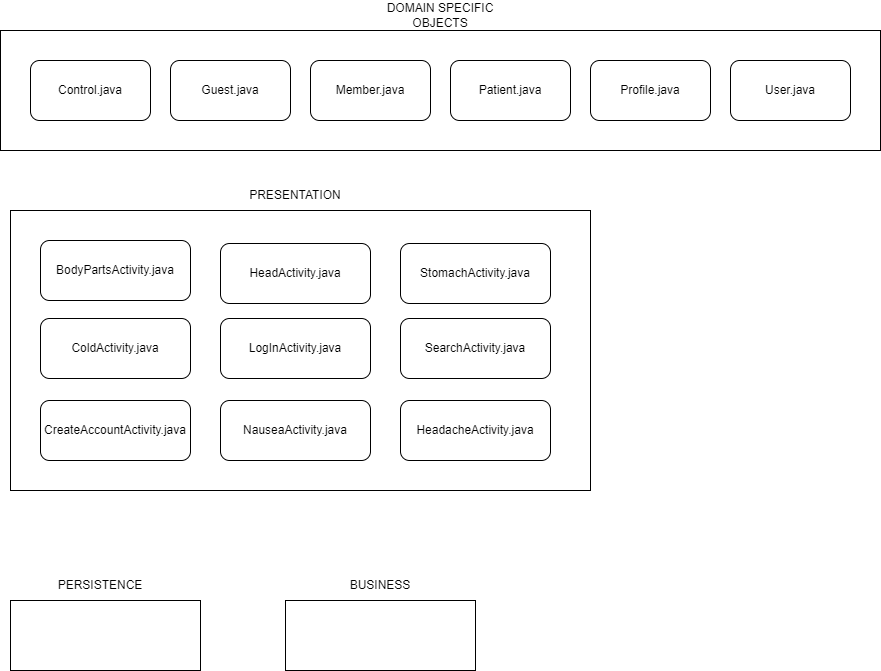

The diagram above was exported from draw.io. Its source (the exported page's mxGraphModel, read from the mxfile embedded in the PNG):
<mxGraphModel dx="2903" dy="1234" grid="1" gridSize="10" guides="1" tooltips="1" connect="1" arrows="1" fold="1" page="1" pageScale="1" pageWidth="827" pageHeight="1169" math="0" shadow="0">
  <root>
    <mxCell id="0" />
    <mxCell id="1" parent="0" />
    <mxCell id="xTfLfOTUobtI5FFJ_N2h-1" value="" style="rounded=0;whiteSpace=wrap;html=1;align=left;" vertex="1" parent="1">
      <mxGeometry x="-90" y="90" width="880" height="120" as="geometry" />
    </mxCell>
    <mxCell id="xTfLfOTUobtI5FFJ_N2h-2" value="Guest.java" style="rounded=1;whiteSpace=wrap;html=1;" vertex="1" parent="1">
      <mxGeometry x="80" y="120" width="120" height="60" as="geometry" />
    </mxCell>
    <mxCell id="xTfLfOTUobtI5FFJ_N2h-3" value="Member.java" style="rounded=1;whiteSpace=wrap;html=1;" vertex="1" parent="1">
      <mxGeometry x="220" y="120" width="120" height="60" as="geometry" />
    </mxCell>
    <mxCell id="xTfLfOTUobtI5FFJ_N2h-4" value="Patient.java" style="rounded=1;whiteSpace=wrap;html=1;" vertex="1" parent="1">
      <mxGeometry x="360" y="120" width="120" height="60" as="geometry" />
    </mxCell>
    <mxCell id="xTfLfOTUobtI5FFJ_N2h-5" value="Profile.java" style="rounded=1;whiteSpace=wrap;html=1;" vertex="1" parent="1">
      <mxGeometry x="500" y="120" width="120" height="60" as="geometry" />
    </mxCell>
    <mxCell id="xTfLfOTUobtI5FFJ_N2h-6" value="User.java" style="rounded=1;whiteSpace=wrap;html=1;" vertex="1" parent="1">
      <mxGeometry x="640" y="120" width="120" height="60" as="geometry" />
    </mxCell>
    <mxCell id="xTfLfOTUobtI5FFJ_N2h-7" value="Control.java" style="rounded=1;whiteSpace=wrap;html=1;" vertex="1" parent="1">
      <mxGeometry x="-60" y="120" width="120" height="60" as="geometry" />
    </mxCell>
    <mxCell id="xTfLfOTUobtI5FFJ_N2h-8" value="" style="rounded=0;whiteSpace=wrap;html=1;align=left;" vertex="1" parent="1">
      <mxGeometry x="-80" y="270" width="580" height="280" as="geometry" />
    </mxCell>
    <mxCell id="xTfLfOTUobtI5FFJ_N2h-9" value="ColdActivity.java" style="rounded=1;whiteSpace=wrap;html=1;" vertex="1" parent="1">
      <mxGeometry x="-50" y="378" width="150" height="60" as="geometry" />
    </mxCell>
    <mxCell id="xTfLfOTUobtI5FFJ_N2h-10" value="CreateAccountActivity.java" style="rounded=1;whiteSpace=wrap;html=1;" vertex="1" parent="1">
      <mxGeometry x="-50" y="460" width="150" height="60" as="geometry" />
    </mxCell>
    <mxCell id="xTfLfOTUobtI5FFJ_N2h-11" value="HeadacheActivity.java" style="rounded=1;whiteSpace=wrap;html=1;" vertex="1" parent="1">
      <mxGeometry x="310" y="460" width="150" height="60" as="geometry" />
    </mxCell>
    <mxCell id="xTfLfOTUobtI5FFJ_N2h-12" value="HeadActivity.java" style="rounded=1;whiteSpace=wrap;html=1;" vertex="1" parent="1">
      <mxGeometry x="130" y="303" width="150" height="60" as="geometry" />
    </mxCell>
    <mxCell id="xTfLfOTUobtI5FFJ_N2h-13" value="LogInActivity.java" style="rounded=1;whiteSpace=wrap;html=1;" vertex="1" parent="1">
      <mxGeometry x="130" y="378" width="150" height="60" as="geometry" />
    </mxCell>
    <mxCell id="xTfLfOTUobtI5FFJ_N2h-14" value="BodyPartsActivity.java" style="rounded=1;whiteSpace=wrap;html=1;" vertex="1" parent="1">
      <mxGeometry x="-50" y="300" width="150" height="60" as="geometry" />
    </mxCell>
    <mxCell id="xTfLfOTUobtI5FFJ_N2h-15" value="" style="rounded=0;whiteSpace=wrap;html=1;align=left;" vertex="1" parent="1">
      <mxGeometry x="-80" y="660" width="190" height="70" as="geometry" />
    </mxCell>
    <mxCell id="xTfLfOTUobtI5FFJ_N2h-22" value="NauseaActivity.java" style="rounded=1;whiteSpace=wrap;html=1;" vertex="1" parent="1">
      <mxGeometry x="130" y="460" width="150" height="60" as="geometry" />
    </mxCell>
    <mxCell id="xTfLfOTUobtI5FFJ_N2h-23" value="SearchActivity.java" style="rounded=1;whiteSpace=wrap;html=1;" vertex="1" parent="1">
      <mxGeometry x="310" y="378" width="150" height="60" as="geometry" />
    </mxCell>
    <mxCell id="xTfLfOTUobtI5FFJ_N2h-24" value="StomachActivity.java" style="rounded=1;whiteSpace=wrap;html=1;" vertex="1" parent="1">
      <mxGeometry x="310" y="303" width="150" height="60" as="geometry" />
    </mxCell>
    <mxCell id="xTfLfOTUobtI5FFJ_N2h-25" value="" style="rounded=0;whiteSpace=wrap;html=1;align=left;" vertex="1" parent="1">
      <mxGeometry x="195" y="660" width="190" height="70" as="geometry" />
    </mxCell>
    <mxCell id="xTfLfOTUobtI5FFJ_N2h-26" value="PRESENTATION" style="text;html=1;strokeColor=none;fillColor=none;align=center;verticalAlign=middle;whiteSpace=wrap;rounded=0;" vertex="1" parent="1">
      <mxGeometry x="135" y="240" width="140" height="30" as="geometry" />
    </mxCell>
    <mxCell id="xTfLfOTUobtI5FFJ_N2h-27" value="BUSINESS" style="text;html=1;strokeColor=none;fillColor=none;align=center;verticalAlign=middle;whiteSpace=wrap;rounded=0;" vertex="1" parent="1">
      <mxGeometry x="220" y="630" width="140" height="30" as="geometry" />
    </mxCell>
    <mxCell id="xTfLfOTUobtI5FFJ_N2h-28" value="PERSISTENCE" style="text;html=1;strokeColor=none;fillColor=none;align=center;verticalAlign=middle;whiteSpace=wrap;rounded=0;" vertex="1" parent="1">
      <mxGeometry x="-60" y="630" width="140" height="30" as="geometry" />
    </mxCell>
    <mxCell id="xTfLfOTUobtI5FFJ_N2h-29" value="DOMAIN SPECIFIC OBJECTS" style="text;html=1;strokeColor=none;fillColor=none;align=center;verticalAlign=middle;whiteSpace=wrap;rounded=0;" vertex="1" parent="1">
      <mxGeometry x="280" y="60" width="140" height="30" as="geometry" />
    </mxCell>
  </root>
</mxGraphModel>